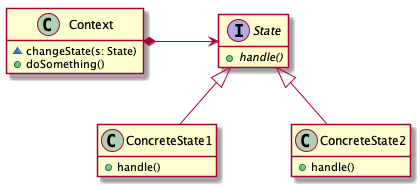

The diagram above was rendered by PlantUML. Its source (embedded in the PNG):
@startuml

skinparam nodesep 75
skinparam ranksep 50
hide empty members

class Context {
  ~ changeState(s: State)
  + doSomething()
}

interface State {
  + {abstract} handle()
}

Context *-> State

class ConcreteState1 {
  + handle()
}

class ConcreteState2 {
  + handle()
}

State <|-- ConcreteState1
State <|-- ConcreteState2

@enduml